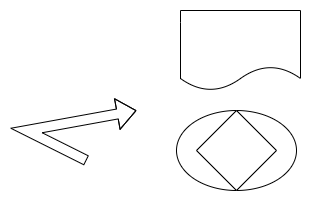

The diagram above was exported from draw.io. Its source (the exported page's mxGraphModel, read from the mxfile embedded in the PNG):
<mxGraphModel dx="1038" dy="489" grid="1" gridSize="10" guides="1" tooltips="1" connect="1" arrows="1" fold="1" page="1" pageScale="1" pageWidth="827" pageHeight="1169" math="0" shadow="0">
  <root>
    <mxCell id="0" />
    <mxCell id="1" parent="0" />
    <mxCell id="0Vgxy9ugKYYE2mMV928z-1" value="" style="ellipse;whiteSpace=wrap;html=1;" vertex="1" parent="1">
      <mxGeometry x="350" y="210" width="120" height="80" as="geometry" />
    </mxCell>
    <mxCell id="0Vgxy9ugKYYE2mMV928z-2" value="" style="rhombus;whiteSpace=wrap;html=1;" vertex="1" parent="1">
      <mxGeometry x="370" y="210" width="80" height="80" as="geometry" />
    </mxCell>
    <mxCell id="0Vgxy9ugKYYE2mMV928z-3" value="" style="shape=document;whiteSpace=wrap;html=1;boundedLbl=1;" vertex="1" parent="1">
      <mxGeometry x="354" y="110" width="120" height="80" as="geometry" />
    </mxCell>
    <mxCell id="0Vgxy9ugKYYE2mMV928z-4" value="" style="shape=flexArrow;endArrow=classic;html=1;rounded=0;" edge="1" parent="1">
      <mxGeometry width="50" height="50" relative="1" as="geometry">
        <mxPoint x="260" y="260" as="sourcePoint" />
        <mxPoint x="310" y="210" as="targetPoint" />
        <Array as="points">
          <mxPoint x="200" y="230" />
        </Array>
      </mxGeometry>
    </mxCell>
  </root>
</mxGraphModel>